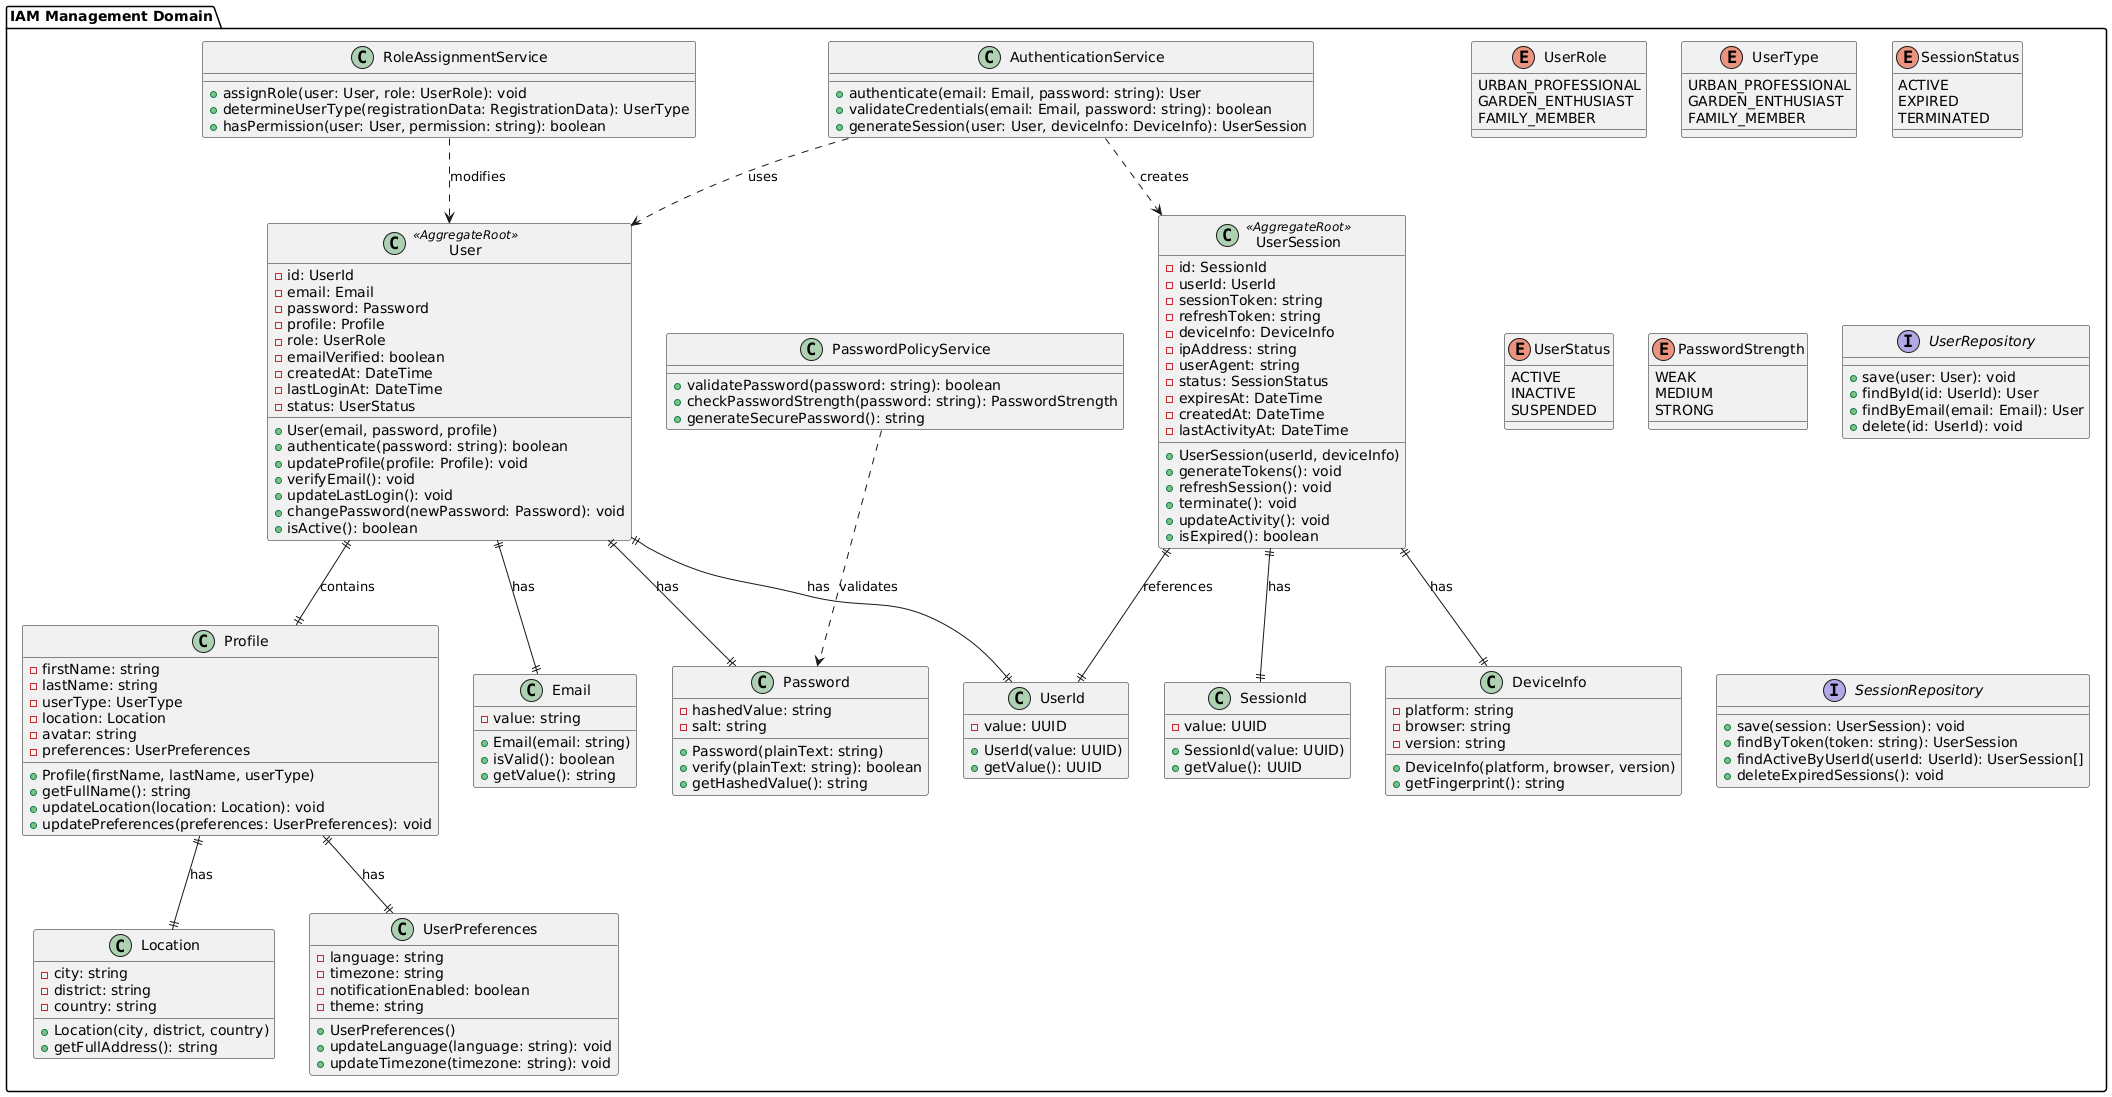

The diagram above was rendered by PlantUML. Its source (embedded in the PNG):
@startuml
!define RECTANGLE class

package "IAM Management Domain" {
    
    ' Value Objects
    class Email {
        -value: string
        +Email(email: string)
        +isValid(): boolean
        +getValue(): string
    }
    
    class Password {
        -hashedValue: string
        -salt: string
        +Password(plainText: string)
        +verify(plainText: string): boolean
        +getHashedValue(): string
    }
    
    enum UserRole {
        URBAN_PROFESSIONAL
        GARDEN_ENTHUSIAST
        FAMILY_MEMBER
    }
    
    enum UserType {
        URBAN_PROFESSIONAL
        GARDEN_ENTHUSIAST
        FAMILY_MEMBER
    }
    
    enum SessionStatus {
        ACTIVE
        EXPIRED
        TERMINATED
    }
    
    ' Entities
    class Profile {
        -firstName: string
        -lastName: string
        -userType: UserType
        -location: Location
        -avatar: string
        -preferences: UserPreferences
        +Profile(firstName, lastName, userType)
        +getFullName(): string
        +updateLocation(location: Location): void
        +updatePreferences(preferences: UserPreferences): void
    }
    
    class Location {
        -city: string
        -district: string
        -country: string
        +Location(city, district, country)
        +getFullAddress(): string
    }
    
    class UserPreferences {
        -language: string
        -timezone: string
        -notificationEnabled: boolean
        -theme: string
        +UserPreferences()
        +updateLanguage(language: string): void
        +updateTimezone(timezone: string): void
    }
    
    ' Aggregate Root
    class User <<AggregateRoot>> {
        -id: UserId
        -email: Email
        -password: Password
        -profile: Profile
        -role: UserRole
        -emailVerified: boolean
        -createdAt: DateTime
        -lastLoginAt: DateTime
        -status: UserStatus
        +User(email, password, profile)
        +authenticate(password: string): boolean
        +updateProfile(profile: Profile): void
        +verifyEmail(): void
        +updateLastLogin(): void
        +changePassword(newPassword: Password): void
        +isActive(): boolean
    }
    
    enum UserStatus {
        ACTIVE
        INACTIVE
        SUSPENDED
    }
    
    class UserId {
        -value: UUID
        +UserId(value: UUID)
        +getValue(): UUID
    }
    
    ' Sessions Aggregate
    class UserSession <<AggregateRoot>> {
        -id: SessionId
        -userId: UserId
        -sessionToken: string
        -refreshToken: string
        -deviceInfo: DeviceInfo
        -ipAddress: string
        -userAgent: string
        -status: SessionStatus
        -expiresAt: DateTime
        -createdAt: DateTime
        -lastActivityAt: DateTime
        +UserSession(userId, deviceInfo)
        +generateTokens(): void
        +refreshSession(): void
        +terminate(): void
        +updateActivity(): void
        +isExpired(): boolean
    }
    
    class SessionId {
        -value: UUID
        +SessionId(value: UUID)
        +getValue(): UUID
    }
    
    class DeviceInfo {
        -platform: string
        -browser: string
        -version: string
        +DeviceInfo(platform, browser, version)
        +getFingerprint(): string
    }
    
    ' Domain Services
    class AuthenticationService {
        +authenticate(email: Email, password: string): User
        +validateCredentials(email: Email, password: string): boolean
        +generateSession(user: User, deviceInfo: DeviceInfo): UserSession
    }
    
    class PasswordPolicyService {
        +validatePassword(password: string): boolean
        +checkPasswordStrength(password: string): PasswordStrength
        +generateSecurePassword(): string
    }
    
    enum PasswordStrength {
        WEAK
        MEDIUM
        STRONG
    }
    
    class RoleAssignmentService {
        +assignRole(user: User, role: UserRole): void
        +determineUserType(registrationData: RegistrationData): UserType
        +hasPermission(user: User, permission: string): boolean
    }
    
    ' Repositories (Interfaces)
    interface UserRepository {
        +save(user: User): void
        +findById(id: UserId): User
        +findByEmail(email: Email): User
        +delete(id: UserId): void
    }
    
    interface SessionRepository {
        +save(session: UserSession): void
        +findByToken(token: string): UserSession
        +findActiveByUserId(userId: UserId): UserSession[]
        +deleteExpiredSessions(): void
    }
    
    ' Relationships
    User ||--|| Profile : contains
    User ||--|| Email : has
    User ||--|| Password : has
    User ||--|| UserId : has
    Profile ||--|| Location : has
    Profile ||--|| UserPreferences : has
    UserSession ||--|| UserId : references
    UserSession ||--|| SessionId : has
    UserSession ||--|| DeviceInfo : has
    
    AuthenticationService ..> User : uses
    AuthenticationService ..> UserSession : creates
    PasswordPolicyService ..> Password : validates
    RoleAssignmentService ..> User : modifies
}
@enduml